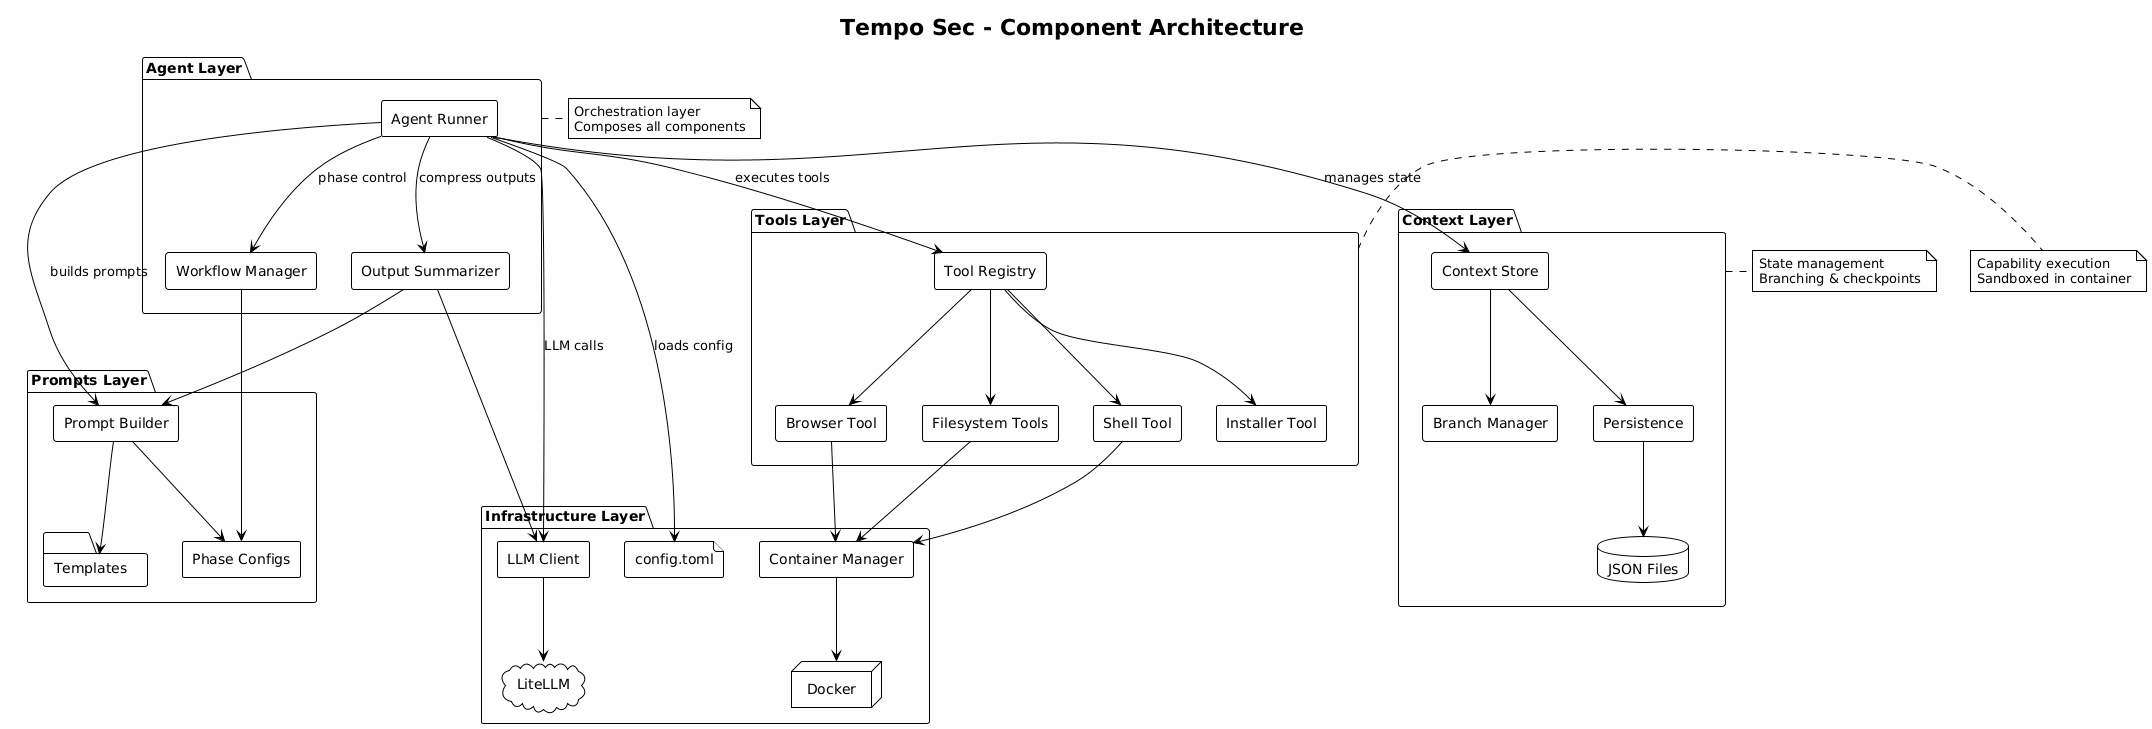

The diagram above was rendered by PlantUML. Its source (embedded in the PNG):
@startuml
!theme plain
skinparam componentStyle rectangle
skinparam backgroundColor #FEFEFE

title Tempo Sec - Component Architecture

package "Agent Layer" as agent_layer {
    [Agent Runner] as agent
    [Workflow Manager] as workflow
    [Output Summarizer] as summarizer
}

package "Context Layer" as context_layer {
    [Context Store] as context_store
    [Branch Manager] as branch_mgr
    [Persistence] as persistence
    database "JSON Files" as json_db
}

package "Prompts Layer" as prompts_layer {
    [Prompt Builder] as prompt_builder
    [Phase Configs] as phase_configs
    folder "Templates" as templates
}

package "Tools Layer" as tools_layer {
    [Tool Registry] as registry
    [Shell Tool] as shell
    [Browser Tool] as browser
    [Filesystem Tools] as filesystem
    [Installer Tool] as installer
}

package "Infrastructure Layer" as infra_layer {
    [LLM Client] as llm_client
    [Container Manager] as container_mgr
    cloud "LiteLLM" as litellm
    node "Docker" as docker
    file "config.toml" as config_file
}

' Agent dependencies
agent --> context_store : manages state
agent --> prompt_builder : builds prompts
agent --> registry : executes tools
agent --> llm_client : LLM calls
agent --> workflow : phase control
agent --> summarizer : compress outputs
agent --> config_file : loads config

' Internal dependencies
workflow --> phase_configs
summarizer --> llm_client
summarizer --> prompt_builder

context_store --> branch_mgr
context_store --> persistence
persistence --> json_db

prompt_builder --> templates
prompt_builder --> phase_configs

registry --> shell
registry --> browser
registry --> filesystem
registry --> installer

' Infra connections
llm_client --> litellm
container_mgr --> docker
shell --> container_mgr
browser --> container_mgr
filesystem --> container_mgr

note right of agent_layer
  Orchestration layer
  Composes all components
end note

note right of context_layer
  State management
  Branching & checkpoints
end note

note right of tools_layer
  Capability execution
  Sandboxed in container
end note
@enduml